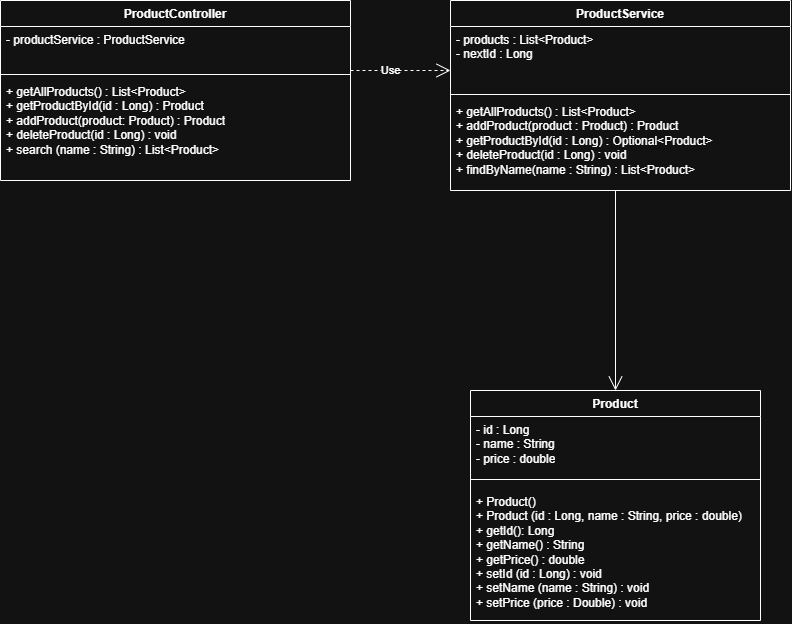

The diagram above was exported from draw.io. Its source (the exported page's mxGraphModel, read from the mxfile embedded in the PNG):
<mxGraphModel dx="1776" dy="1224" grid="1" gridSize="10" guides="1" tooltips="1" connect="1" arrows="1" fold="1" page="1" pageScale="1" pageWidth="850" pageHeight="1100" math="0" shadow="0">
  <root>
    <mxCell id="0" />
    <mxCell id="1" parent="0" />
    <mxCell id="d_Wtl65DjOpbbxtNqlZk-12" parent="1" style="swimlane;fontStyle=1;align=center;verticalAlign=top;childLayout=stackLayout;horizontal=1;startSize=26;horizontalStack=0;resizeParent=1;resizeParentMax=0;resizeLast=0;collapsible=1;marginBottom=0;whiteSpace=wrap;html=1;" value="Product" vertex="1">
      <mxGeometry height="230" width="290" x="880" y="560" as="geometry" />
    </mxCell>
    <mxCell id="d_Wtl65DjOpbbxtNqlZk-13" parent="d_Wtl65DjOpbbxtNqlZk-12" style="text;strokeColor=none;fillColor=none;align=left;verticalAlign=top;spacingLeft=4;spacingRight=4;overflow=hidden;rotatable=0;points=[[0,0.5],[1,0.5]];portConstraint=eastwest;whiteSpace=wrap;html=1;" value="- id : Long&lt;div&gt;- name : String&lt;/div&gt;&lt;div&gt;- price : double&lt;/div&gt;" vertex="1">
      <mxGeometry height="54" width="290" y="26" as="geometry" />
    </mxCell>
    <mxCell id="d_Wtl65DjOpbbxtNqlZk-14" parent="d_Wtl65DjOpbbxtNqlZk-12" style="line;strokeWidth=1;fillColor=none;align=left;verticalAlign=middle;spacingTop=-1;spacingLeft=3;spacingRight=3;rotatable=0;labelPosition=right;points=[];portConstraint=eastwest;strokeColor=inherit;" value="" vertex="1">
      <mxGeometry height="18" width="290" y="80" as="geometry" />
    </mxCell>
    <mxCell id="d_Wtl65DjOpbbxtNqlZk-15" parent="d_Wtl65DjOpbbxtNqlZk-12" style="text;strokeColor=none;fillColor=none;align=left;verticalAlign=top;spacingLeft=4;spacingRight=4;overflow=hidden;rotatable=0;points=[[0,0.5],[1,0.5]];portConstraint=eastwest;whiteSpace=wrap;html=1;" value="&lt;div&gt;+ Product()&lt;/div&gt;&lt;div&gt;+ Product (id : Long, name : String, price : double)&lt;/div&gt;+ getId(): Long&lt;div&gt;+ getName() : String&lt;/div&gt;&lt;div&gt;+ getPrice() : double&lt;/div&gt;&lt;div&gt;+ setId (id : Long) : void&lt;/div&gt;&lt;div&gt;+ setName (name : String) : void&lt;/div&gt;&lt;div&gt;+ setPrice (price : Double) : void&lt;/div&gt;" vertex="1">
      <mxGeometry height="132" width="290" y="98" as="geometry" />
    </mxCell>
    <mxCell id="d_Wtl65DjOpbbxtNqlZk-16" parent="1" style="swimlane;fontStyle=1;align=center;verticalAlign=top;childLayout=stackLayout;horizontal=1;startSize=26;horizontalStack=0;resizeParent=1;resizeParentMax=0;resizeLast=0;collapsible=1;marginBottom=0;whiteSpace=wrap;html=1;" value="ProductService" vertex="1">
      <mxGeometry height="190" width="340" x="860" y="170" as="geometry" />
    </mxCell>
    <mxCell id="d_Wtl65DjOpbbxtNqlZk-17" parent="d_Wtl65DjOpbbxtNqlZk-16" style="text;strokeColor=none;fillColor=none;align=left;verticalAlign=top;spacingLeft=4;spacingRight=4;overflow=hidden;rotatable=0;points=[[0,0.5],[1,0.5]];portConstraint=eastwest;whiteSpace=wrap;html=1;" value="- products : List&amp;lt;Product&amp;gt;&lt;div&gt;- nextId : Long&lt;/div&gt;" vertex="1">
      <mxGeometry height="64" width="340" y="26" as="geometry" />
    </mxCell>
    <mxCell id="d_Wtl65DjOpbbxtNqlZk-18" edge="1" parent="d_Wtl65DjOpbbxtNqlZk-16" style="endArrow=open;endSize=12;dashed=1;html=1;rounded=0;" value="Use">
      <mxGeometry relative="1" width="160" x="-0.2" as="geometry">
        <mxPoint as="offset" />
        <mxPoint x="-100" y="70" as="sourcePoint" />
        <mxPoint y="70" as="targetPoint" />
      </mxGeometry>
    </mxCell>
    <mxCell id="d_Wtl65DjOpbbxtNqlZk-19" parent="d_Wtl65DjOpbbxtNqlZk-16" style="line;strokeWidth=1;fillColor=none;align=left;verticalAlign=middle;spacingTop=-1;spacingLeft=3;spacingRight=3;rotatable=0;labelPosition=right;points=[];portConstraint=eastwest;strokeColor=inherit;" value="" vertex="1">
      <mxGeometry height="8" width="340" y="90" as="geometry" />
    </mxCell>
    <mxCell id="d_Wtl65DjOpbbxtNqlZk-20" parent="d_Wtl65DjOpbbxtNqlZk-16" style="text;strokeColor=none;fillColor=none;align=left;verticalAlign=top;spacingLeft=4;spacingRight=4;overflow=hidden;rotatable=0;points=[[0,0.5],[1,0.5]];portConstraint=eastwest;whiteSpace=wrap;html=1;" value="+ getAllProducts() : List&amp;lt;Product&amp;gt;&lt;div&gt;+ addProduct(product : Product) : Product&lt;/div&gt;&lt;div&gt;+ getProductById(id : Long) : Optional&amp;lt;Product&amp;gt;&lt;/div&gt;&lt;div&gt;+ deleteProduct(id : Long) : void&lt;/div&gt;&lt;div&gt;+ findByName(name : String) : List&amp;lt;Product&amp;gt;&lt;/div&gt;" vertex="1">
      <mxGeometry height="92" width="340" y="98" as="geometry" />
    </mxCell>
    <mxCell id="d_Wtl65DjOpbbxtNqlZk-21" parent="1" style="swimlane;fontStyle=1;align=center;verticalAlign=top;childLayout=stackLayout;horizontal=1;startSize=26;horizontalStack=0;resizeParent=1;resizeParentMax=0;resizeLast=0;collapsible=1;marginBottom=0;whiteSpace=wrap;html=1;" value="ProductController" vertex="1">
      <mxGeometry height="180" width="350" x="410" y="170" as="geometry" />
    </mxCell>
    <mxCell id="d_Wtl65DjOpbbxtNqlZk-22" parent="d_Wtl65DjOpbbxtNqlZk-21" style="text;strokeColor=none;fillColor=none;align=left;verticalAlign=top;spacingLeft=4;spacingRight=4;overflow=hidden;rotatable=0;points=[[0,0.5],[1,0.5]];portConstraint=eastwest;whiteSpace=wrap;html=1;" value="- productService : ProductService" vertex="1">
      <mxGeometry height="44" width="350" y="26" as="geometry" />
    </mxCell>
    <mxCell id="d_Wtl65DjOpbbxtNqlZk-23" parent="d_Wtl65DjOpbbxtNqlZk-21" style="line;strokeWidth=1;fillColor=none;align=left;verticalAlign=middle;spacingTop=-1;spacingLeft=3;spacingRight=3;rotatable=0;labelPosition=right;points=[];portConstraint=eastwest;strokeColor=inherit;" value="" vertex="1">
      <mxGeometry height="8" width="350" y="70" as="geometry" />
    </mxCell>
    <mxCell id="d_Wtl65DjOpbbxtNqlZk-24" parent="d_Wtl65DjOpbbxtNqlZk-21" style="text;strokeColor=none;fillColor=none;align=left;verticalAlign=top;spacingLeft=4;spacingRight=4;overflow=hidden;rotatable=0;points=[[0,0.5],[1,0.5]];portConstraint=eastwest;whiteSpace=wrap;html=1;" value="+ getAllProducts() : List&amp;lt;Product&amp;gt;&lt;div&gt;+ getProductById(id : Long) : Product&lt;/div&gt;&lt;div&gt;+ addProduct(product: Product) : Product&lt;/div&gt;&lt;div&gt;+ deleteProduct(id : Long) : void&lt;/div&gt;&lt;div&gt;+ search (name : String) : List&amp;lt;Product&amp;gt;&lt;/div&gt;" vertex="1">
      <mxGeometry height="102" width="350" y="78" as="geometry" />
    </mxCell>
    <mxCell id="d_Wtl65DjOpbbxtNqlZk-25" edge="1" parent="1" style="endArrow=open;endFill=1;endSize=12;html=1;rounded=0;entryX=0.5;entryY=0;entryDx=0;entryDy=0;" target="d_Wtl65DjOpbbxtNqlZk-12" value="">
      <mxGeometry relative="1" width="160" as="geometry">
        <mxPoint x="1025" y="360" as="sourcePoint" />
        <mxPoint x="1029.29" y="510" as="targetPoint" />
      </mxGeometry>
    </mxCell>
  </root>
</mxGraphModel>